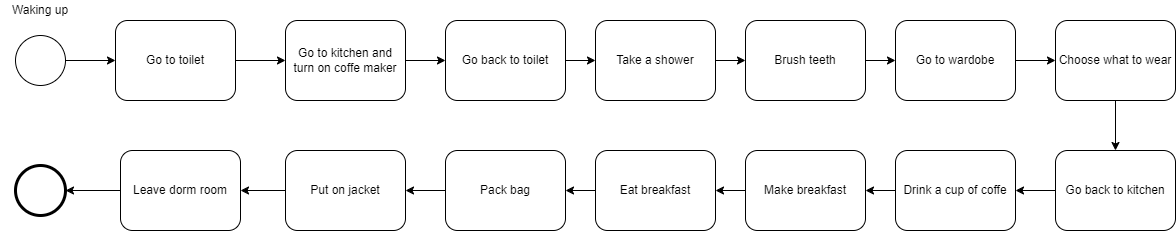

The diagram above was exported from draw.io. Its source (the exported page's mxGraphModel, read from the mxfile embedded in the PNG):
<mxGraphModel dx="1434" dy="790" grid="1" gridSize="10" guides="1" tooltips="1" connect="1" arrows="1" fold="1" page="1" pageScale="1" pageWidth="850" pageHeight="1100" background="none" math="0" shadow="0">
  <root>
    <mxCell id="0" />
    <mxCell id="1" parent="0" />
    <mxCell id="7a84cebc1def654-1" value="" style="shape=mxgraph.bpmn.shape;html=1;verticalLabelPosition=bottom;labelBackgroundColor=#ffffff;verticalAlign=top;perimeter=ellipsePerimeter;outline=standard;symbol=general;" parent="1" vertex="1">
      <mxGeometry x="260" y="265" width="50" height="50" as="geometry" />
    </mxCell>
    <mxCell id="7a84cebc1def654-2" value="Go to toilet" style="shape=ext;rounded=1;html=1;whiteSpace=wrap;" parent="1" vertex="1">
      <mxGeometry x="360" y="250" width="120" height="80" as="geometry" />
    </mxCell>
    <mxCell id="3a5nMNunVqzkB9XKLVlc-7" style="edgeStyle=orthogonalEdgeStyle;rounded=0;orthogonalLoop=1;jettySize=auto;html=1;entryX=0;entryY=0.5;entryDx=0;entryDy=0;" edge="1" parent="1" source="7a84cebc1def654-3" target="3a5nMNunVqzkB9XKLVlc-6">
      <mxGeometry relative="1" as="geometry" />
    </mxCell>
    <mxCell id="7a84cebc1def654-3" value="Go to kitchen and turn on coffe maker" style="shape=ext;rounded=1;html=1;whiteSpace=wrap;" parent="1" vertex="1">
      <mxGeometry x="530" y="250" width="120" height="80" as="geometry" />
    </mxCell>
    <mxCell id="7a84cebc1def654-26" value="" style="shape=mxgraph.bpmn.shape;html=1;verticalLabelPosition=bottom;labelBackgroundColor=#ffffff;verticalAlign=top;perimeter=ellipsePerimeter;outline=end;symbol=general;" parent="1" vertex="1">
      <mxGeometry x="260" y="395.00000000000006" width="50" height="50" as="geometry" />
    </mxCell>
    <mxCell id="7a84cebc1def654-36" style="edgeStyle=orthogonalEdgeStyle;rounded=0;html=1;jettySize=auto;orthogonalLoop=1;" parent="1" source="7a84cebc1def654-1" target="7a84cebc1def654-2" edge="1">
      <mxGeometry relative="1" as="geometry" />
    </mxCell>
    <mxCell id="7a84cebc1def654-39" style="edgeStyle=orthogonalEdgeStyle;rounded=0;html=1;jettySize=auto;orthogonalLoop=1;" parent="1" source="7a84cebc1def654-2" target="7a84cebc1def654-3" edge="1">
      <mxGeometry relative="1" as="geometry" />
    </mxCell>
    <UserObject label="Waking up" placeholders="1" name="Variable" id="3a5nMNunVqzkB9XKLVlc-5">
      <mxCell style="text;html=1;strokeColor=none;fillColor=none;align=center;verticalAlign=middle;whiteSpace=wrap;overflow=hidden;" vertex="1" parent="1">
        <mxGeometry x="245" y="230" width="80" height="20" as="geometry" />
      </mxCell>
    </UserObject>
    <mxCell id="3a5nMNunVqzkB9XKLVlc-20" style="edgeStyle=orthogonalEdgeStyle;rounded=0;orthogonalLoop=1;jettySize=auto;html=1;entryX=0;entryY=0.5;entryDx=0;entryDy=0;" edge="1" parent="1" source="3a5nMNunVqzkB9XKLVlc-6" target="3a5nMNunVqzkB9XKLVlc-8">
      <mxGeometry relative="1" as="geometry" />
    </mxCell>
    <mxCell id="3a5nMNunVqzkB9XKLVlc-6" value="Go back to toilet" style="shape=ext;rounded=1;html=1;whiteSpace=wrap;" vertex="1" parent="1">
      <mxGeometry x="690" y="250" width="120" height="80" as="geometry" />
    </mxCell>
    <mxCell id="3a5nMNunVqzkB9XKLVlc-21" style="edgeStyle=orthogonalEdgeStyle;rounded=0;orthogonalLoop=1;jettySize=auto;html=1;entryX=0;entryY=0.5;entryDx=0;entryDy=0;" edge="1" parent="1" source="3a5nMNunVqzkB9XKLVlc-8" target="3a5nMNunVqzkB9XKLVlc-9">
      <mxGeometry relative="1" as="geometry" />
    </mxCell>
    <mxCell id="3a5nMNunVqzkB9XKLVlc-8" value="Take a shower" style="shape=ext;rounded=1;html=1;whiteSpace=wrap;" vertex="1" parent="1">
      <mxGeometry x="840" y="250" width="120" height="80" as="geometry" />
    </mxCell>
    <mxCell id="3a5nMNunVqzkB9XKLVlc-22" style="edgeStyle=orthogonalEdgeStyle;rounded=0;orthogonalLoop=1;jettySize=auto;html=1;" edge="1" parent="1" source="3a5nMNunVqzkB9XKLVlc-9" target="3a5nMNunVqzkB9XKLVlc-10">
      <mxGeometry relative="1" as="geometry" />
    </mxCell>
    <mxCell id="3a5nMNunVqzkB9XKLVlc-9" value="Brush teeth" style="shape=ext;rounded=1;html=1;whiteSpace=wrap;" vertex="1" parent="1">
      <mxGeometry x="990" y="250" width="120" height="80" as="geometry" />
    </mxCell>
    <mxCell id="3a5nMNunVqzkB9XKLVlc-34" style="edgeStyle=orthogonalEdgeStyle;rounded=0;orthogonalLoop=1;jettySize=auto;html=1;entryX=0;entryY=0.5;entryDx=0;entryDy=0;" edge="1" parent="1" source="3a5nMNunVqzkB9XKLVlc-10" target="3a5nMNunVqzkB9XKLVlc-32">
      <mxGeometry relative="1" as="geometry" />
    </mxCell>
    <mxCell id="3a5nMNunVqzkB9XKLVlc-10" value="Go to wardobe" style="shape=ext;rounded=1;html=1;whiteSpace=wrap;" vertex="1" parent="1">
      <mxGeometry x="1140" y="250" width="120" height="80" as="geometry" />
    </mxCell>
    <mxCell id="3a5nMNunVqzkB9XKLVlc-25" style="edgeStyle=orthogonalEdgeStyle;rounded=0;orthogonalLoop=1;jettySize=auto;html=1;" edge="1" parent="1" source="3a5nMNunVqzkB9XKLVlc-13" target="3a5nMNunVqzkB9XKLVlc-14">
      <mxGeometry relative="1" as="geometry" />
    </mxCell>
    <mxCell id="3a5nMNunVqzkB9XKLVlc-13" value="Go back to kitchen" style="shape=ext;rounded=1;html=1;whiteSpace=wrap;" vertex="1" parent="1">
      <mxGeometry x="1300" y="380" width="120" height="80" as="geometry" />
    </mxCell>
    <mxCell id="3a5nMNunVqzkB9XKLVlc-26" style="edgeStyle=orthogonalEdgeStyle;rounded=0;orthogonalLoop=1;jettySize=auto;html=1;" edge="1" parent="1" source="3a5nMNunVqzkB9XKLVlc-14" target="3a5nMNunVqzkB9XKLVlc-15">
      <mxGeometry relative="1" as="geometry" />
    </mxCell>
    <mxCell id="3a5nMNunVqzkB9XKLVlc-14" value="Drink a cup of coffe" style="shape=ext;rounded=1;html=1;whiteSpace=wrap;" vertex="1" parent="1">
      <mxGeometry x="1140" y="380" width="120" height="80" as="geometry" />
    </mxCell>
    <mxCell id="3a5nMNunVqzkB9XKLVlc-27" style="edgeStyle=orthogonalEdgeStyle;rounded=0;orthogonalLoop=1;jettySize=auto;html=1;" edge="1" parent="1" source="3a5nMNunVqzkB9XKLVlc-15" target="3a5nMNunVqzkB9XKLVlc-16">
      <mxGeometry relative="1" as="geometry" />
    </mxCell>
    <mxCell id="3a5nMNunVqzkB9XKLVlc-15" value="Make breakfast" style="shape=ext;rounded=1;html=1;whiteSpace=wrap;" vertex="1" parent="1">
      <mxGeometry x="990" y="380" width="120" height="80" as="geometry" />
    </mxCell>
    <mxCell id="3a5nMNunVqzkB9XKLVlc-28" style="edgeStyle=orthogonalEdgeStyle;rounded=0;orthogonalLoop=1;jettySize=auto;html=1;" edge="1" parent="1" source="3a5nMNunVqzkB9XKLVlc-16" target="3a5nMNunVqzkB9XKLVlc-17">
      <mxGeometry relative="1" as="geometry" />
    </mxCell>
    <mxCell id="3a5nMNunVqzkB9XKLVlc-16" value="Eat breakfast" style="shape=ext;rounded=1;html=1;whiteSpace=wrap;" vertex="1" parent="1">
      <mxGeometry x="840" y="380" width="120" height="80" as="geometry" />
    </mxCell>
    <mxCell id="3a5nMNunVqzkB9XKLVlc-29" style="edgeStyle=orthogonalEdgeStyle;rounded=0;orthogonalLoop=1;jettySize=auto;html=1;" edge="1" parent="1" source="3a5nMNunVqzkB9XKLVlc-17" target="3a5nMNunVqzkB9XKLVlc-18">
      <mxGeometry relative="1" as="geometry" />
    </mxCell>
    <mxCell id="3a5nMNunVqzkB9XKLVlc-17" value="Pack bag" style="shape=ext;rounded=1;html=1;whiteSpace=wrap;" vertex="1" parent="1">
      <mxGeometry x="690" y="380" width="120" height="80" as="geometry" />
    </mxCell>
    <mxCell id="3a5nMNunVqzkB9XKLVlc-30" style="edgeStyle=orthogonalEdgeStyle;rounded=0;orthogonalLoop=1;jettySize=auto;html=1;" edge="1" parent="1" source="3a5nMNunVqzkB9XKLVlc-18" target="3a5nMNunVqzkB9XKLVlc-19">
      <mxGeometry relative="1" as="geometry" />
    </mxCell>
    <mxCell id="3a5nMNunVqzkB9XKLVlc-18" value="Put on jacket" style="shape=ext;rounded=1;html=1;whiteSpace=wrap;" vertex="1" parent="1">
      <mxGeometry x="530" y="380" width="120" height="80" as="geometry" />
    </mxCell>
    <mxCell id="3a5nMNunVqzkB9XKLVlc-31" style="edgeStyle=orthogonalEdgeStyle;rounded=0;orthogonalLoop=1;jettySize=auto;html=1;" edge="1" parent="1" source="3a5nMNunVqzkB9XKLVlc-19" target="7a84cebc1def654-26">
      <mxGeometry relative="1" as="geometry" />
    </mxCell>
    <mxCell id="3a5nMNunVqzkB9XKLVlc-19" value="Leave dorm room" style="shape=ext;rounded=1;html=1;whiteSpace=wrap;" vertex="1" parent="1">
      <mxGeometry x="365" y="380" width="120" height="80" as="geometry" />
    </mxCell>
    <mxCell id="3a5nMNunVqzkB9XKLVlc-35" style="edgeStyle=orthogonalEdgeStyle;rounded=0;orthogonalLoop=1;jettySize=auto;html=1;" edge="1" parent="1" source="3a5nMNunVqzkB9XKLVlc-32" target="3a5nMNunVqzkB9XKLVlc-13">
      <mxGeometry relative="1" as="geometry" />
    </mxCell>
    <mxCell id="3a5nMNunVqzkB9XKLVlc-32" value="Choose what to wear" style="shape=ext;rounded=1;html=1;whiteSpace=wrap;" vertex="1" parent="1">
      <mxGeometry x="1300" y="250" width="120" height="80" as="geometry" />
    </mxCell>
  </root>
</mxGraphModel>